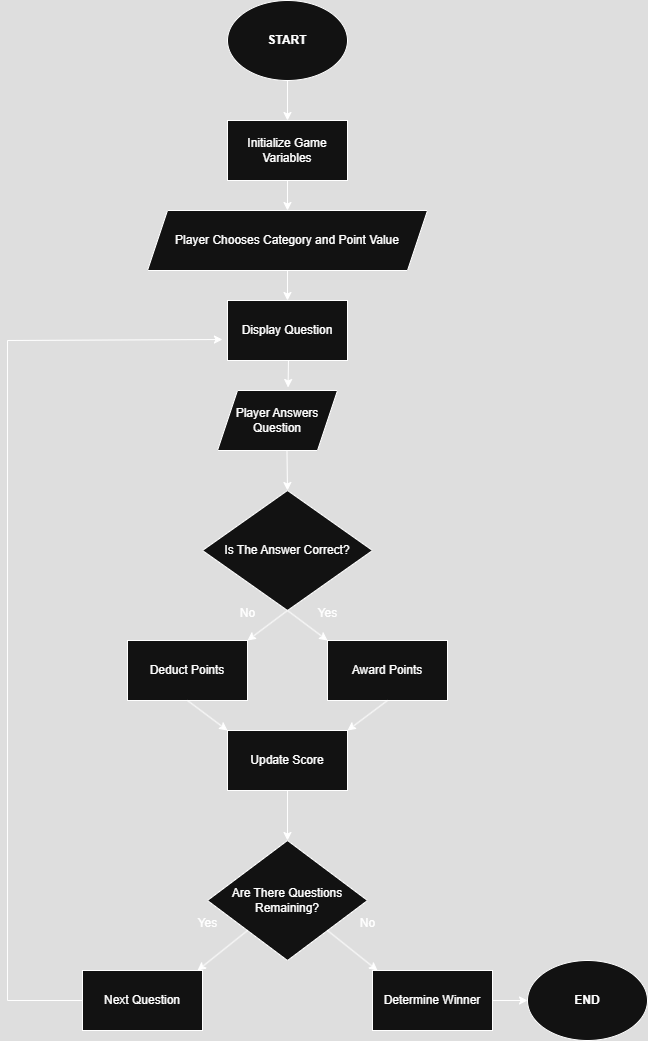

The diagram above was exported from draw.io. Its source (the exported page's mxGraphModel, read from the mxfile embedded in the PNG):
<mxGraphModel dx="935" dy="649" grid="1" gridSize="10" guides="1" tooltips="1" connect="1" arrows="1" fold="1" page="1" pageScale="1" pageWidth="850" pageHeight="1100" math="0" shadow="0">
  <root>
    <mxCell id="0" />
    <mxCell id="1" parent="0" />
    <mxCell id="PErKRcYXz3qumudQDxJ5-3" value="Initialize Game Variables" style="rounded=0;whiteSpace=wrap;html=1;" vertex="1" parent="1">
      <mxGeometry x="340" y="120" width="120" height="60" as="geometry" />
    </mxCell>
    <mxCell id="PErKRcYXz3qumudQDxJ5-10" value="" style="endArrow=classic;html=1;rounded=0;exitX=0.5;exitY=1;exitDx=0;exitDy=0;entryX=0.5;entryY=0;entryDx=0;entryDy=0;" edge="1" parent="1" target="PErKRcYXz3qumudQDxJ5-3">
      <mxGeometry width="50" height="50" relative="1" as="geometry">
        <mxPoint x="400" y="80" as="sourcePoint" />
        <mxPoint x="450" y="170" as="targetPoint" />
      </mxGeometry>
    </mxCell>
    <mxCell id="PErKRcYXz3qumudQDxJ5-11" value="" style="endArrow=classic;html=1;rounded=0;exitX=0.5;exitY=1;exitDx=0;exitDy=0;entryX=0.5;entryY=0;entryDx=0;entryDy=0;" edge="1" parent="1" source="PErKRcYXz3qumudQDxJ5-3">
      <mxGeometry width="50" height="50" relative="1" as="geometry">
        <mxPoint x="400" y="220" as="sourcePoint" />
        <mxPoint x="400" y="210" as="targetPoint" />
      </mxGeometry>
    </mxCell>
    <mxCell id="PErKRcYXz3qumudQDxJ5-12" value="&lt;b&gt;START&lt;/b&gt;" style="ellipse;whiteSpace=wrap;html=1;" vertex="1" parent="1">
      <mxGeometry x="340" width="120" height="80" as="geometry" />
    </mxCell>
    <mxCell id="PErKRcYXz3qumudQDxJ5-13" value="Player Chooses Category and Point Value" style="shape=parallelogram;perimeter=parallelogramPerimeter;whiteSpace=wrap;html=1;fixedSize=1;" vertex="1" parent="1">
      <mxGeometry x="260" y="210" width="280" height="60" as="geometry" />
    </mxCell>
    <mxCell id="PErKRcYXz3qumudQDxJ5-14" value="Display Question" style="rounded=0;whiteSpace=wrap;html=1;" vertex="1" parent="1">
      <mxGeometry x="340" y="300" width="120" height="60" as="geometry" />
    </mxCell>
    <mxCell id="PErKRcYXz3qumudQDxJ5-15" value="" style="endArrow=classic;html=1;rounded=0;exitX=0.5;exitY=1;exitDx=0;exitDy=0;entryX=0.5;entryY=0;entryDx=0;entryDy=0;" edge="1" parent="1" source="PErKRcYXz3qumudQDxJ5-13" target="PErKRcYXz3qumudQDxJ5-14">
      <mxGeometry width="50" height="50" relative="1" as="geometry">
        <mxPoint x="400" y="310" as="sourcePoint" />
        <mxPoint x="450" y="260" as="targetPoint" />
      </mxGeometry>
    </mxCell>
    <mxCell id="PErKRcYXz3qumudQDxJ5-16" value="Player Answers Question" style="shape=parallelogram;perimeter=parallelogramPerimeter;whiteSpace=wrap;html=1;fixedSize=1;" vertex="1" parent="1">
      <mxGeometry x="330" y="390" width="120" height="60" as="geometry" />
    </mxCell>
    <mxCell id="PErKRcYXz3qumudQDxJ5-17" value="" style="endArrow=classic;html=1;rounded=0;entryX=0.588;entryY=-0.05;entryDx=0;entryDy=0;entryPerimeter=0;" edge="1" parent="1" target="PErKRcYXz3qumudQDxJ5-16">
      <mxGeometry width="50" height="50" relative="1" as="geometry">
        <mxPoint x="401" y="360" as="sourcePoint" />
        <mxPoint x="450" y="260" as="targetPoint" />
      </mxGeometry>
    </mxCell>
    <mxCell id="PErKRcYXz3qumudQDxJ5-18" value="Is The Answer Correct?" style="rhombus;whiteSpace=wrap;html=1;" vertex="1" parent="1">
      <mxGeometry x="315" y="490" width="170" height="120" as="geometry" />
    </mxCell>
    <mxCell id="PErKRcYXz3qumudQDxJ5-22" value="" style="endArrow=classic;html=1;rounded=0;entryX=0.5;entryY=0;entryDx=0;entryDy=0;exitX=0.579;exitY=1.008;exitDx=0;exitDy=0;exitPerimeter=0;" edge="1" parent="1" source="PErKRcYXz3qumudQDxJ5-16" target="PErKRcYXz3qumudQDxJ5-18">
      <mxGeometry width="50" height="50" relative="1" as="geometry">
        <mxPoint x="400" y="460" as="sourcePoint" />
        <mxPoint x="450" y="410" as="targetPoint" />
      </mxGeometry>
    </mxCell>
    <mxCell id="PErKRcYXz3qumudQDxJ5-25" value="" style="endArrow=classic;html=1;rounded=0;exitX=0.5;exitY=1;exitDx=0;exitDy=0;" edge="1" parent="1" source="PErKRcYXz3qumudQDxJ5-18">
      <mxGeometry width="50" height="50" relative="1" as="geometry">
        <mxPoint x="400" y="640" as="sourcePoint" />
        <mxPoint x="440" y="640" as="targetPoint" />
      </mxGeometry>
    </mxCell>
    <mxCell id="PErKRcYXz3qumudQDxJ5-26" value="" style="endArrow=classic;html=1;rounded=0;exitX=0.5;exitY=1;exitDx=0;exitDy=0;" edge="1" parent="1" source="PErKRcYXz3qumudQDxJ5-18">
      <mxGeometry width="50" height="50" relative="1" as="geometry">
        <mxPoint x="400" y="640" as="sourcePoint" />
        <mxPoint x="360" y="640" as="targetPoint" />
      </mxGeometry>
    </mxCell>
    <mxCell id="PErKRcYXz3qumudQDxJ5-27" value="Yes" style="text;html=1;align=center;verticalAlign=middle;resizable=0;points=[];autosize=1;strokeColor=none;fillColor=none;" vertex="1" parent="1">
      <mxGeometry x="420" y="598" width="40" height="30" as="geometry" />
    </mxCell>
    <mxCell id="PErKRcYXz3qumudQDxJ5-28" value="No" style="text;html=1;align=center;verticalAlign=middle;resizable=0;points=[];autosize=1;strokeColor=none;fillColor=none;" vertex="1" parent="1">
      <mxGeometry x="340" y="598" width="40" height="30" as="geometry" />
    </mxCell>
    <mxCell id="PErKRcYXz3qumudQDxJ5-29" value="Award Points" style="rounded=0;whiteSpace=wrap;html=1;" vertex="1" parent="1">
      <mxGeometry x="440" y="640" width="120" height="60" as="geometry" />
    </mxCell>
    <mxCell id="PErKRcYXz3qumudQDxJ5-30" value="Deduct Points" style="rounded=0;whiteSpace=wrap;html=1;" vertex="1" parent="1">
      <mxGeometry x="240" y="640" width="120" height="60" as="geometry" />
    </mxCell>
    <mxCell id="PErKRcYXz3qumudQDxJ5-31" value="Update Score" style="rounded=0;whiteSpace=wrap;html=1;" vertex="1" parent="1">
      <mxGeometry x="340" y="730" width="120" height="60" as="geometry" />
    </mxCell>
    <mxCell id="PErKRcYXz3qumudQDxJ5-32" value="" style="endArrow=classic;html=1;rounded=0;entryX=1;entryY=0;entryDx=0;entryDy=0;exitX=0.5;exitY=1;exitDx=0;exitDy=0;" edge="1" parent="1" source="PErKRcYXz3qumudQDxJ5-29" target="PErKRcYXz3qumudQDxJ5-31">
      <mxGeometry width="50" height="50" relative="1" as="geometry">
        <mxPoint x="400" y="640" as="sourcePoint" />
        <mxPoint x="450" y="590" as="targetPoint" />
      </mxGeometry>
    </mxCell>
    <mxCell id="PErKRcYXz3qumudQDxJ5-33" value="" style="endArrow=classic;html=1;rounded=0;entryX=0;entryY=0;entryDx=0;entryDy=0;exitX=0.5;exitY=1;exitDx=0;exitDy=0;" edge="1" parent="1" source="PErKRcYXz3qumudQDxJ5-30" target="PErKRcYXz3qumudQDxJ5-31">
      <mxGeometry width="50" height="50" relative="1" as="geometry">
        <mxPoint x="400" y="640" as="sourcePoint" />
        <mxPoint x="450" y="590" as="targetPoint" />
      </mxGeometry>
    </mxCell>
    <mxCell id="PErKRcYXz3qumudQDxJ5-34" value="" style="endArrow=classic;html=1;rounded=0;" edge="1" parent="1">
      <mxGeometry width="50" height="50" relative="1" as="geometry">
        <mxPoint x="400" y="790" as="sourcePoint" />
        <mxPoint x="400" y="840" as="targetPoint" />
      </mxGeometry>
    </mxCell>
    <mxCell id="PErKRcYXz3qumudQDxJ5-35" value="Are There Questions Remaining?" style="rhombus;whiteSpace=wrap;html=1;" vertex="1" parent="1">
      <mxGeometry x="320" y="840" width="160" height="120" as="geometry" />
    </mxCell>
    <mxCell id="PErKRcYXz3qumudQDxJ5-36" value="" style="endArrow=classic;html=1;rounded=0;exitX=0;exitY=1;exitDx=0;exitDy=0;" edge="1" parent="1" source="PErKRcYXz3qumudQDxJ5-35">
      <mxGeometry width="50" height="50" relative="1" as="geometry">
        <mxPoint x="400" y="990" as="sourcePoint" />
        <mxPoint x="310" y="970" as="targetPoint" />
      </mxGeometry>
    </mxCell>
    <mxCell id="PErKRcYXz3qumudQDxJ5-37" value="Yes" style="text;html=1;align=center;verticalAlign=middle;resizable=0;points=[];autosize=1;strokeColor=none;fillColor=none;" vertex="1" parent="1">
      <mxGeometry x="300" y="908" width="40" height="30" as="geometry" />
    </mxCell>
    <mxCell id="PErKRcYXz3qumudQDxJ5-38" value="Next Question" style="rounded=0;whiteSpace=wrap;html=1;" vertex="1" parent="1">
      <mxGeometry x="195" y="970" width="120" height="60" as="geometry" />
    </mxCell>
    <mxCell id="PErKRcYXz3qumudQDxJ5-39" value="" style="endArrow=classic;html=1;rounded=0;exitX=1;exitY=1;exitDx=0;exitDy=0;" edge="1" parent="1" source="PErKRcYXz3qumudQDxJ5-35">
      <mxGeometry width="50" height="50" relative="1" as="geometry">
        <mxPoint x="400" y="990" as="sourcePoint" />
        <mxPoint x="490" y="970" as="targetPoint" />
      </mxGeometry>
    </mxCell>
    <mxCell id="PErKRcYXz3qumudQDxJ5-43" value="No" style="text;html=1;align=center;verticalAlign=middle;resizable=0;points=[];autosize=1;strokeColor=none;fillColor=none;" vertex="1" parent="1">
      <mxGeometry x="460" y="908" width="40" height="30" as="geometry" />
    </mxCell>
    <mxCell id="PErKRcYXz3qumudQDxJ5-44" value="Determine Winner" style="rounded=0;whiteSpace=wrap;html=1;" vertex="1" parent="1">
      <mxGeometry x="485" y="970" width="120" height="60" as="geometry" />
    </mxCell>
    <mxCell id="PErKRcYXz3qumudQDxJ5-46" value="" style="endArrow=classic;html=1;rounded=0;exitX=1;exitY=0.5;exitDx=0;exitDy=0;" edge="1" parent="1" source="PErKRcYXz3qumudQDxJ5-44" target="PErKRcYXz3qumudQDxJ5-47">
      <mxGeometry width="50" height="50" relative="1" as="geometry">
        <mxPoint x="380" y="980" as="sourcePoint" />
        <mxPoint x="640" y="1000" as="targetPoint" />
      </mxGeometry>
    </mxCell>
    <mxCell id="PErKRcYXz3qumudQDxJ5-47" value="&lt;b&gt;END&lt;/b&gt;" style="ellipse;whiteSpace=wrap;html=1;" vertex="1" parent="1">
      <mxGeometry x="640" y="960" width="120" height="80" as="geometry" />
    </mxCell>
    <mxCell id="PErKRcYXz3qumudQDxJ5-49" value="" style="endArrow=none;html=1;rounded=0;entryX=0;entryY=0.5;entryDx=0;entryDy=0;" edge="1" parent="1" target="PErKRcYXz3qumudQDxJ5-38">
      <mxGeometry width="50" height="50" relative="1" as="geometry">
        <mxPoint x="120" y="1000" as="sourcePoint" />
        <mxPoint x="430" y="700" as="targetPoint" />
      </mxGeometry>
    </mxCell>
    <mxCell id="PErKRcYXz3qumudQDxJ5-50" value="" style="endArrow=none;html=1;rounded=0;" edge="1" parent="1">
      <mxGeometry width="50" height="50" relative="1" as="geometry">
        <mxPoint x="120" y="340" as="sourcePoint" />
        <mxPoint x="120" y="1000" as="targetPoint" />
      </mxGeometry>
    </mxCell>
    <mxCell id="PErKRcYXz3qumudQDxJ5-52" value="" style="endArrow=classic;html=1;rounded=0;entryX=-0.042;entryY=0.65;entryDx=0;entryDy=0;entryPerimeter=0;" edge="1" parent="1" target="PErKRcYXz3qumudQDxJ5-14">
      <mxGeometry width="50" height="50" relative="1" as="geometry">
        <mxPoint x="120" y="340" as="sourcePoint" />
        <mxPoint x="390" y="420" as="targetPoint" />
      </mxGeometry>
    </mxCell>
  </root>
</mxGraphModel>